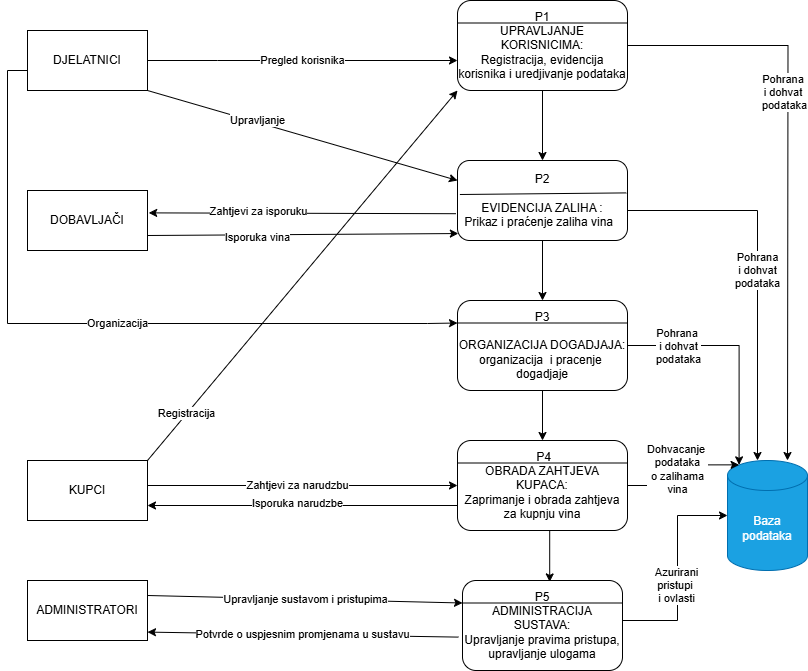

The diagram above was exported from draw.io. Its source (the exported page's mxGraphModel, read from the mxfile embedded in the PNG):
<mxGraphModel dx="1042" dy="527" grid="1" gridSize="10" guides="1" tooltips="1" connect="1" arrows="1" fold="1" page="1" pageScale="1" pageWidth="827" pageHeight="1169" math="0" shadow="0">
  <root>
    <mxCell id="0" />
    <mxCell id="1" parent="0" />
    <mxCell id="AYb-isKz4nac1UMFXbAt-7" value="Baza podataka" style="shape=cylinder3;whiteSpace=wrap;html=1;boundedLbl=1;backgroundOutline=1;size=15;fillColor=#1ba1e2;fontColor=#ffffff;strokeColor=#006EAF;" parent="1" vertex="1">
      <mxGeometry x="740" y="500" width="80" height="110" as="geometry" />
    </mxCell>
    <mxCell id="AYb-isKz4nac1UMFXbAt-10" value="P5&lt;div&gt;ADMINISTRACIJA SUSTAVA:&lt;/div&gt;&lt;div&gt;Upravljanje pravima pristupa, upravljanje ulogama&lt;/div&gt;" style="rounded=1;whiteSpace=wrap;html=1;" parent="1" vertex="1">
      <mxGeometry x="475" y="620" width="160" height="90" as="geometry" />
    </mxCell>
    <mxCell id="kQvsUAxqQk1yLXYZwZs7-1" style="edgeStyle=orthogonalEdgeStyle;rounded=0;orthogonalLoop=1;jettySize=auto;html=1;exitX=0;exitY=0.75;exitDx=0;exitDy=0;entryX=1;entryY=0.75;entryDx=0;entryDy=0;" parent="1" source="AYb-isKz4nac1UMFXbAt-11" target="AYb-isKz4nac1UMFXbAt-18" edge="1">
      <mxGeometry relative="1" as="geometry">
        <Array as="points">
          <mxPoint x="470" y="545" />
        </Array>
      </mxGeometry>
    </mxCell>
    <mxCell id="kQvsUAxqQk1yLXYZwZs7-2" value="Isporuka narudzbe" style="edgeLabel;html=1;align=center;verticalAlign=middle;resizable=0;points=[];" parent="kQvsUAxqQk1yLXYZwZs7-1" vertex="1" connectable="0">
      <mxGeometry x="0.3216" y="-3" relative="1" as="geometry">
        <mxPoint x="44" as="offset" />
      </mxGeometry>
    </mxCell>
    <mxCell id="AYb-isKz4nac1UMFXbAt-11" value="&lt;div&gt;&amp;nbsp;P4&lt;/div&gt;&lt;div&gt;OBRADA ZAHTJEVA KUPACA:&lt;/div&gt;&lt;div&gt;Zaprimanje i obrada zahtjeva za kupnju vina&lt;/div&gt;" style="rounded=1;whiteSpace=wrap;html=1;" parent="1" vertex="1">
      <mxGeometry x="470" y="480" width="170" height="90" as="geometry" />
    </mxCell>
    <mxCell id="1DAzo3YN7i9run7a1Zh_-13" value="Pohrana&lt;div&gt;&amp;nbsp;i&amp;nbsp;&lt;span style=&quot;background-color: light-dark(#ffffff, var(--ge-dark-color, #121212)); color: light-dark(rgb(0, 0, 0), rgb(255, 255, 255));&quot;&gt;dohvat&amp;nbsp;&lt;/span&gt;&lt;div&gt;&lt;div&gt;podataka&lt;/div&gt;&lt;/div&gt;&lt;/div&gt;" style="edgeStyle=orthogonalEdgeStyle;rounded=0;orthogonalLoop=1;jettySize=auto;html=1;" parent="1" source="AYb-isKz4nac1UMFXbAt-12" target="AYb-isKz4nac1UMFXbAt-7" edge="1">
      <mxGeometry relative="1" as="geometry">
        <Array as="points">
          <mxPoint x="770" y="250" />
        </Array>
      </mxGeometry>
    </mxCell>
    <mxCell id="2_iROTSa1lZSY-p-BGl--7" style="edgeStyle=orthogonalEdgeStyle;rounded=0;orthogonalLoop=1;jettySize=auto;html=1;exitX=0.5;exitY=1;exitDx=0;exitDy=0;entryX=0.5;entryY=0;entryDx=0;entryDy=0;" parent="1" source="AYb-isKz4nac1UMFXbAt-12" target="2_iROTSa1lZSY-p-BGl--2" edge="1">
      <mxGeometry relative="1" as="geometry" />
    </mxCell>
    <mxCell id="AYb-isKz4nac1UMFXbAt-12" value="P2&lt;div&gt;&lt;br&gt;&lt;/div&gt;&lt;div&gt;EVIDENCIJA ZALIHA :&lt;/div&gt;&lt;div&gt;Prikaz i praćenje zaliha vina&amp;nbsp;&amp;nbsp;&lt;/div&gt;" style="rounded=1;whiteSpace=wrap;html=1;" parent="1" vertex="1">
      <mxGeometry x="470" y="200" width="170" height="80" as="geometry" />
    </mxCell>
    <mxCell id="AYb-isKz4nac1UMFXbAt-15" style="edgeStyle=orthogonalEdgeStyle;rounded=0;orthogonalLoop=1;jettySize=auto;html=1;exitX=0.5;exitY=1;exitDx=0;exitDy=0;" parent="1" source="AYb-isKz4nac1UMFXbAt-11" target="AYb-isKz4nac1UMFXbAt-11" edge="1">
      <mxGeometry relative="1" as="geometry" />
    </mxCell>
    <mxCell id="AYb-isKz4nac1UMFXbAt-16" value="DOBAVLJAČI" style="rounded=0;whiteSpace=wrap;html=1;" parent="1" vertex="1">
      <mxGeometry x="40" y="230" width="120" height="60" as="geometry" />
    </mxCell>
    <mxCell id="AYb-isKz4nac1UMFXbAt-17" value="ADMINISTRATORI" style="rounded=0;whiteSpace=wrap;html=1;" parent="1" vertex="1">
      <mxGeometry x="40" y="620" width="120" height="60" as="geometry" />
    </mxCell>
    <mxCell id="X2EJvij0L6XoEy5MmabA-5" value="Zahtjevi za narudzbu" style="edgeStyle=orthogonalEdgeStyle;rounded=0;orthogonalLoop=1;jettySize=auto;html=1;entryX=0;entryY=0.5;entryDx=0;entryDy=0;" parent="1" source="AYb-isKz4nac1UMFXbAt-18" target="AYb-isKz4nac1UMFXbAt-11" edge="1">
      <mxGeometry x="-0.0323" relative="1" as="geometry">
        <mxPoint x="470" y="440" as="targetPoint" />
        <Array as="points">
          <mxPoint x="150" y="525" />
        </Array>
        <mxPoint as="offset" />
      </mxGeometry>
    </mxCell>
    <mxCell id="AYb-isKz4nac1UMFXbAt-18" value="KUPCI" style="rounded=0;whiteSpace=wrap;html=1;" parent="1" vertex="1">
      <mxGeometry x="40" y="500" width="120" height="60" as="geometry" />
    </mxCell>
    <mxCell id="sZ5t43tfDt6ROwvAIZj8-11" value="Organizacija" style="edgeStyle=orthogonalEdgeStyle;rounded=0;orthogonalLoop=1;jettySize=auto;html=1;entryX=0;entryY=0.25;entryDx=0;entryDy=0;exitX=0;exitY=0.75;exitDx=0;exitDy=0;" parent="1" source="AYb-isKz4nac1UMFXbAt-19" target="2_iROTSa1lZSY-p-BGl--2" edge="1">
      <mxGeometry x="0.0659" y="1" relative="1" as="geometry">
        <Array as="points">
          <mxPoint x="40" y="110" />
          <mxPoint x="20" y="110" />
          <mxPoint x="20" y="363" />
          <mxPoint x="440" y="363" />
        </Array>
        <mxPoint x="470" y="220" as="targetPoint" />
        <mxPoint y="1" as="offset" />
      </mxGeometry>
    </mxCell>
    <mxCell id="AYb-isKz4nac1UMFXbAt-19" value="DJELATNICI" style="rounded=0;whiteSpace=wrap;html=1;" parent="1" vertex="1">
      <mxGeometry x="40" y="70" width="120" height="60" as="geometry" />
    </mxCell>
    <mxCell id="1DAzo3YN7i9run7a1Zh_-17" value="" style="edgeStyle=orthogonalEdgeStyle;rounded=0;orthogonalLoop=1;jettySize=auto;html=1;" parent="1" source="AYb-isKz4nac1UMFXbAt-21" target="AYb-isKz4nac1UMFXbAt-12" edge="1">
      <mxGeometry relative="1" as="geometry" />
    </mxCell>
    <mxCell id="2_iROTSa1lZSY-p-BGl--8" style="edgeStyle=orthogonalEdgeStyle;rounded=0;orthogonalLoop=1;jettySize=auto;html=1;exitX=1;exitY=0.5;exitDx=0;exitDy=0;" parent="1" source="AYb-isKz4nac1UMFXbAt-21" edge="1">
      <mxGeometry relative="1" as="geometry">
        <mxPoint x="660" y="85" as="sourcePoint" />
        <mxPoint x="800" y="500" as="targetPoint" />
      </mxGeometry>
    </mxCell>
    <mxCell id="2_iROTSa1lZSY-p-BGl--9" value="Pohrana&amp;nbsp;&lt;div&gt;i dohvat&amp;nbsp;&lt;/div&gt;&lt;div&gt;podataka&lt;/div&gt;" style="edgeLabel;html=1;align=center;verticalAlign=middle;resizable=0;points=[];" parent="2_iROTSa1lZSY-p-BGl--8" vertex="1" connectable="0">
      <mxGeometry x="-0.2793" y="-4" relative="1" as="geometry">
        <mxPoint as="offset" />
      </mxGeometry>
    </mxCell>
    <mxCell id="AYb-isKz4nac1UMFXbAt-21" value="P1&lt;div&gt;&lt;span style=&quot;background-color: transparent; color: light-dark(rgb(0, 0, 0), rgb(255, 255, 255));&quot;&gt;UPRAVLJANJE KORISNICIMA:&lt;/span&gt;&lt;/div&gt;&lt;div&gt;Registracija, evidencija korisnika i uredjivanje podataka&lt;/div&gt;" style="rounded=1;whiteSpace=wrap;html=1;" parent="1" vertex="1">
      <mxGeometry x="470" y="40" width="170" height="90" as="geometry" />
    </mxCell>
    <mxCell id="1DAzo3YN7i9run7a1Zh_-14" value="Dohvacanje&amp;nbsp;&lt;div&gt;podataka&lt;/div&gt;&lt;div&gt;o zalihama&lt;/div&gt;&lt;div&gt;vina&lt;/div&gt;" style="edgeStyle=orthogonalEdgeStyle;rounded=0;orthogonalLoop=1;jettySize=auto;html=1;entryX=0.145;entryY=0;entryDx=0;entryDy=4.35;entryPerimeter=0;" parent="1" source="AYb-isKz4nac1UMFXbAt-11" target="AYb-isKz4nac1UMFXbAt-7" edge="1">
      <mxGeometry relative="1" as="geometry" />
    </mxCell>
    <mxCell id="1DAzo3YN7i9run7a1Zh_-15" style="edgeStyle=orthogonalEdgeStyle;rounded=0;orthogonalLoop=1;jettySize=auto;html=1;entryX=0;entryY=0.5;entryDx=0;entryDy=0;entryPerimeter=0;" parent="1" source="AYb-isKz4nac1UMFXbAt-10" target="AYb-isKz4nac1UMFXbAt-7" edge="1">
      <mxGeometry relative="1" as="geometry">
        <Array as="points">
          <mxPoint x="690" y="660" />
          <mxPoint x="690" y="555" />
        </Array>
      </mxGeometry>
    </mxCell>
    <mxCell id="ykCZ91Tiy0JVU6pRaTfl-7" value="Azurirani&lt;div&gt;pristupi&amp;nbsp;&lt;/div&gt;&lt;div&gt;i ovlasti&lt;/div&gt;" style="edgeLabel;html=1;align=center;verticalAlign=middle;resizable=0;points=[];" parent="1DAzo3YN7i9run7a1Zh_-15" vertex="1" connectable="0">
      <mxGeometry x="-0.13" y="2" relative="1" as="geometry">
        <mxPoint as="offset" />
      </mxGeometry>
    </mxCell>
    <mxCell id="X2EJvij0L6XoEy5MmabA-3" value="Pregled korisnika" style="edgeStyle=orthogonalEdgeStyle;rounded=0;orthogonalLoop=1;jettySize=auto;html=1;" parent="1" source="AYb-isKz4nac1UMFXbAt-19" edge="1">
      <mxGeometry relative="1" as="geometry">
        <Array as="points">
          <mxPoint x="230" y="100" />
          <mxPoint x="230" y="100" />
        </Array>
        <mxPoint x="470" y="100" as="targetPoint" />
      </mxGeometry>
    </mxCell>
    <mxCell id="sZ5t43tfDt6ROwvAIZj8-9" value="Upravljanje sustavom i pristupima" style="endArrow=classic;html=1;rounded=0;exitX=1;exitY=0.25;exitDx=0;exitDy=0;entryX=0;entryY=0.25;entryDx=0;entryDy=0;" parent="1" source="AYb-isKz4nac1UMFXbAt-17" target="AYb-isKz4nac1UMFXbAt-10" edge="1">
      <mxGeometry width="50" height="50" relative="1" as="geometry">
        <mxPoint x="390" y="430" as="sourcePoint" />
        <mxPoint x="470" y="555" as="targetPoint" />
      </mxGeometry>
    </mxCell>
    <mxCell id="sZ5t43tfDt6ROwvAIZj8-10" value="Potvrde o uspjesnim promjenama u sustavu" style="endArrow=classic;html=1;rounded=0;exitX=-0.025;exitY=0.629;exitDx=0;exitDy=0;entryX=1;entryY=0.86;entryDx=0;entryDy=0;exitPerimeter=0;entryPerimeter=0;" parent="1" source="AYb-isKz4nac1UMFXbAt-10" target="AYb-isKz4nac1UMFXbAt-17" edge="1">
      <mxGeometry width="50" height="50" relative="1" as="geometry">
        <mxPoint x="390" y="430" as="sourcePoint" />
        <mxPoint x="160" y="595" as="targetPoint" />
      </mxGeometry>
    </mxCell>
    <mxCell id="ykCZ91Tiy0JVU6pRaTfl-1" value="" style="endArrow=none;html=1;rounded=0;exitX=0;exitY=0.25;exitDx=0;exitDy=0;entryX=1;entryY=0.25;entryDx=0;entryDy=0;" parent="1" source="AYb-isKz4nac1UMFXbAt-21" target="AYb-isKz4nac1UMFXbAt-21" edge="1">
      <mxGeometry width="50" height="50" relative="1" as="geometry">
        <mxPoint x="390" y="300" as="sourcePoint" />
        <mxPoint x="440" y="250" as="targetPoint" />
        <Array as="points" />
      </mxGeometry>
    </mxCell>
    <mxCell id="ykCZ91Tiy0JVU6pRaTfl-3" value="" style="endArrow=none;html=1;rounded=0;exitX=0.014;exitY=0.425;exitDx=0;exitDy=0;entryX=0.993;entryY=0.405;entryDx=0;entryDy=0;exitPerimeter=0;entryPerimeter=0;" parent="1" source="AYb-isKz4nac1UMFXbAt-12" target="AYb-isKz4nac1UMFXbAt-12" edge="1">
      <mxGeometry width="50" height="50" relative="1" as="geometry">
        <mxPoint x="390" y="300" as="sourcePoint" />
        <mxPoint x="440" y="250" as="targetPoint" />
      </mxGeometry>
    </mxCell>
    <mxCell id="ykCZ91Tiy0JVU6pRaTfl-5" value="" style="endArrow=none;html=1;rounded=0;exitX=0;exitY=0.25;exitDx=0;exitDy=0;entryX=1;entryY=0.25;entryDx=0;entryDy=0;" parent="1" source="AYb-isKz4nac1UMFXbAt-11" target="AYb-isKz4nac1UMFXbAt-11" edge="1">
      <mxGeometry width="50" height="50" relative="1" as="geometry">
        <mxPoint x="390" y="410" as="sourcePoint" />
        <mxPoint x="440" y="360" as="targetPoint" />
      </mxGeometry>
    </mxCell>
    <mxCell id="ykCZ91Tiy0JVU6pRaTfl-6" value="" style="endArrow=none;html=1;rounded=0;exitX=0;exitY=0.25;exitDx=0;exitDy=0;entryX=1;entryY=0.25;entryDx=0;entryDy=0;" parent="1" source="AYb-isKz4nac1UMFXbAt-10" target="AYb-isKz4nac1UMFXbAt-10" edge="1">
      <mxGeometry width="50" height="50" relative="1" as="geometry">
        <mxPoint x="390" y="410" as="sourcePoint" />
        <mxPoint x="440" y="360" as="targetPoint" />
      </mxGeometry>
    </mxCell>
    <mxCell id="ykCZ91Tiy0JVU6pRaTfl-8" value="" style="endArrow=classic;html=1;rounded=0;exitX=1;exitY=0.75;exitDx=0;exitDy=0;entryX=0.005;entryY=0.913;entryDx=0;entryDy=0;entryPerimeter=0;" parent="1" source="AYb-isKz4nac1UMFXbAt-16" target="AYb-isKz4nac1UMFXbAt-12" edge="1">
      <mxGeometry width="50" height="50" relative="1" as="geometry">
        <mxPoint x="390" y="380" as="sourcePoint" />
        <mxPoint x="440" y="330" as="targetPoint" />
      </mxGeometry>
    </mxCell>
    <mxCell id="ykCZ91Tiy0JVU6pRaTfl-12" value="Isporuka vina" style="edgeLabel;html=1;align=center;verticalAlign=middle;resizable=0;points=[];" parent="ykCZ91Tiy0JVU6pRaTfl-8" vertex="1" connectable="0">
      <mxGeometry x="-0.6211" y="1" relative="1" as="geometry">
        <mxPoint x="51" y="3" as="offset" />
      </mxGeometry>
    </mxCell>
    <mxCell id="ykCZ91Tiy0JVU6pRaTfl-9" value="" style="endArrow=classic;html=1;rounded=0;exitX=-0.009;exitY=0.665;exitDx=0;exitDy=0;entryX=1.01;entryY=0.373;entryDx=0;entryDy=0;entryPerimeter=0;exitPerimeter=0;" parent="1" source="AYb-isKz4nac1UMFXbAt-12" target="AYb-isKz4nac1UMFXbAt-16" edge="1">
      <mxGeometry width="50" height="50" relative="1" as="geometry">
        <mxPoint x="390" y="380" as="sourcePoint" />
        <mxPoint x="440" y="330" as="targetPoint" />
        <Array as="points" />
      </mxGeometry>
    </mxCell>
    <mxCell id="ykCZ91Tiy0JVU6pRaTfl-11" value="Zahtjevi za isporuku" style="edgeLabel;html=1;align=center;verticalAlign=middle;resizable=0;points=[];" parent="ykCZ91Tiy0JVU6pRaTfl-9" vertex="1" connectable="0">
      <mxGeometry x="0.4766" y="1" relative="1" as="geometry">
        <mxPoint x="29" y="-3" as="offset" />
      </mxGeometry>
    </mxCell>
    <mxCell id="2_iROTSa1lZSY-p-BGl--6" style="edgeStyle=orthogonalEdgeStyle;rounded=0;orthogonalLoop=1;jettySize=auto;html=1;exitX=0.5;exitY=1;exitDx=0;exitDy=0;entryX=0.5;entryY=0;entryDx=0;entryDy=0;" parent="1" source="2_iROTSa1lZSY-p-BGl--2" target="AYb-isKz4nac1UMFXbAt-11" edge="1">
      <mxGeometry relative="1" as="geometry" />
    </mxCell>
    <mxCell id="2_iROTSa1lZSY-p-BGl--2" value="P3&lt;div&gt;&lt;br&gt;&lt;div&gt;ORGANIZACIJA DOGADJAJA:&lt;/div&gt;&lt;div&gt;organizacija&amp;nbsp; i pracenje&amp;nbsp; dogadjaje&lt;/div&gt;&lt;/div&gt;" style="rounded=1;whiteSpace=wrap;html=1;" parent="1" vertex="1">
      <mxGeometry x="470" y="340" width="170" height="90" as="geometry" />
    </mxCell>
    <mxCell id="2_iROTSa1lZSY-p-BGl--3" value="" style="endArrow=none;html=1;rounded=0;exitX=0;exitY=0.25;exitDx=0;exitDy=0;entryX=1;entryY=0.25;entryDx=0;entryDy=0;" parent="1" source="2_iROTSa1lZSY-p-BGl--2" target="2_iROTSa1lZSY-p-BGl--2" edge="1">
      <mxGeometry width="50" height="50" relative="1" as="geometry">
        <mxPoint x="390" y="470" as="sourcePoint" />
        <mxPoint x="440" y="420" as="targetPoint" />
      </mxGeometry>
    </mxCell>
    <mxCell id="2_iROTSa1lZSY-p-BGl--5" style="edgeStyle=orthogonalEdgeStyle;rounded=0;orthogonalLoop=1;jettySize=auto;html=1;exitX=0.5;exitY=1;exitDx=0;exitDy=0;entryX=0.545;entryY=0.016;entryDx=0;entryDy=0;entryPerimeter=0;" parent="1" source="AYb-isKz4nac1UMFXbAt-11" target="AYb-isKz4nac1UMFXbAt-10" edge="1">
      <mxGeometry relative="1" as="geometry">
        <Array as="points">
          <mxPoint x="562" y="570" />
        </Array>
      </mxGeometry>
    </mxCell>
    <mxCell id="2_iROTSa1lZSY-p-BGl--10" style="edgeStyle=orthogonalEdgeStyle;rounded=0;orthogonalLoop=1;jettySize=auto;html=1;exitX=1;exitY=0.5;exitDx=0;exitDy=0;entryX=0.145;entryY=0;entryDx=0;entryDy=4.35;entryPerimeter=0;" parent="1" source="2_iROTSa1lZSY-p-BGl--2" target="AYb-isKz4nac1UMFXbAt-7" edge="1">
      <mxGeometry relative="1" as="geometry" />
    </mxCell>
    <mxCell id="2_iROTSa1lZSY-p-BGl--11" value="Pohrana&amp;nbsp;&lt;div&gt;i dohvat&lt;/div&gt;&lt;div&gt;podataka&lt;/div&gt;" style="edgeLabel;html=1;align=center;verticalAlign=middle;resizable=0;points=[];" parent="2_iROTSa1lZSY-p-BGl--10" vertex="1" connectable="0">
      <mxGeometry x="-0.6917" y="3" relative="1" as="geometry">
        <mxPoint x="14" y="3" as="offset" />
      </mxGeometry>
    </mxCell>
    <mxCell id="2_iROTSa1lZSY-p-BGl--15" value="" style="endArrow=classic;html=1;rounded=0;exitX=1;exitY=0;exitDx=0;exitDy=0;entryX=0;entryY=1;entryDx=0;entryDy=0;" parent="1" source="AYb-isKz4nac1UMFXbAt-18" target="AYb-isKz4nac1UMFXbAt-21" edge="1">
      <mxGeometry width="50" height="50" relative="1" as="geometry">
        <mxPoint x="390" y="340" as="sourcePoint" />
        <mxPoint x="440" y="290" as="targetPoint" />
      </mxGeometry>
    </mxCell>
    <mxCell id="2_iROTSa1lZSY-p-BGl--16" value="Registracija" style="edgeLabel;html=1;align=center;verticalAlign=middle;resizable=0;points=[];" parent="2_iROTSa1lZSY-p-BGl--15" vertex="1" connectable="0">
      <mxGeometry x="-0.7494" y="2" relative="1" as="geometry">
        <mxPoint x="1" as="offset" />
      </mxGeometry>
    </mxCell>
    <mxCell id="JDO8_jYlapjYQGS1jHot-1" value="" style="endArrow=classic;html=1;rounded=0;exitX=1;exitY=1;exitDx=0;exitDy=0;entryX=0;entryY=0.25;entryDx=0;entryDy=0;" parent="1" source="AYb-isKz4nac1UMFXbAt-19" target="AYb-isKz4nac1UMFXbAt-12" edge="1">
      <mxGeometry width="50" height="50" relative="1" as="geometry">
        <mxPoint x="390" y="300" as="sourcePoint" />
        <mxPoint x="440" y="250" as="targetPoint" />
      </mxGeometry>
    </mxCell>
    <mxCell id="JDO8_jYlapjYQGS1jHot-3" value="Upravljanje" style="edgeLabel;html=1;align=center;verticalAlign=middle;resizable=0;points=[];" parent="JDO8_jYlapjYQGS1jHot-1" vertex="1" connectable="0">
      <mxGeometry x="-0.537" y="-1" relative="1" as="geometry">
        <mxPoint x="38" y="8" as="offset" />
      </mxGeometry>
    </mxCell>
  </root>
</mxGraphModel>